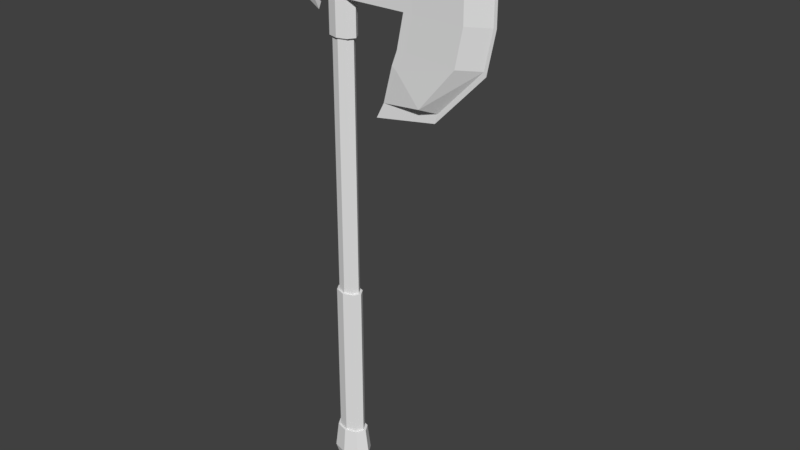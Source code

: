 # Source: axe.blend  (saved by Blender 2.79.0; exported with 4.5.12 LTS)
import bpy
from mathutils import Matrix  # noqa: F401  (used for matrix-valued properties, if any)

bpy.ops.wm.read_factory_settings(use_empty=True)
scene = bpy.context.scene
scene.name = 'Scene'

# ---- collections
col_collection_1 = bpy.data.collections.new('Collection 1'); scene.collection.children.link(col_collection_1)

# ---- materials (node trees are filled in below, after node groups)
mat_material_001 = bpy.data.materials.new('Material.001')
mat_material_001.alpha_threshold = 0.0
mat_material_001.use_transparent_shadow = False
mat_material_001.roughness = 0.5
mat_material_001.specular_intensity = 0.8447

# ---- material node trees

# ---- world
world_world = bpy.data.worlds.new('World'); scene.world = world_world
world_world.color = (0.05088, 0.05088, 0.05088)
world_world.use_sun_shadow = False
world_world.sun_shadow_jitter_overblur = 0.0
world_world.cycles.sampling_method = 'MANUAL'

# ---- meshes
me_cylinder_002 = bpy.data.meshes.new('Cylinder.002')
me_cylinder_002.from_pydata([(0.0, 1.0, -3.289), (0.0, 1.0, 5.195), (0.7071, 0.7071, -3.289), (0.7071, 0.7071, 5.195), (1.0, -4.371e-08, -3.289), (1.0, -4.371e-08, 5.195), (0.7071, -0.7071, -3.289), (0.7071, -0.7071, 5.195), (-8.742e-08, -1.0, -3.289), (-8.742e-08, -1.0, 5.195), (-0.7071, -0.7071, -3.289), (-0.7071, -0.7071, 5.195), (-1.0, 1.192e-08, -3.289), (-1.0, 1.192e-08, 5.195), (-0.7071, 0.7071, -3.289), (-0.7071, 0.7071, 5.195), (5.345e-09, 1.205, -4.009), (0.852, 0.852, -4.009), (1.205, -5.267e-08, -4.009), (0.852, -0.852, -4.009), (-1e-07, -1.205, -4.009), (-0.852, -0.852, -4.009), (-1.205, 1.437e-08, -4.009), (-0.852, 0.852, -4.009), (3.725e-09, 1.2, -3.289), (0.8485, 0.8485, -3.289), (1.2, -5.245e-08, -3.289), (0.8485, -0.8485, -3.289), (-1.012e-07, -1.2, -3.289), (-0.8485, -0.8485, -3.289), (-1.2, 1.431e-08, -3.289), (-0.8485, 0.8485, -3.289), (9.833e-09, 1.446, -3.827), (1.022, 1.022, -3.827), (1.446, -6.32e-08, -3.827), (1.022, -1.022, -3.827), (-1.166e-07, -1.446, -3.827), (-1.022, -1.022, -3.827), (-1.446, 1.724e-08, -3.827), (-1.022, 1.022, -3.827), (0.0, 1.0, -0.0002463), (0.7071, 0.7071, -0.0002459), (1.0, -4.371e-08, -0.0002459), (0.7071, -0.7071, -0.0002459), (-8.742e-08, -1.0, -0.0002459), (-0.7071, -0.7071, -0.0002459), (-1.0, 1.192e-08, -0.0002459), (-0.7071, 0.7071, -0.0002459), (0.5657, -0.5657, -0.0002458), (0.8, -3.571e-08, -0.0002458), (0.5657, 0.5657, -0.0002458), (-4.818e-09, 0.8, -0.0002463), (0.5657, -0.5657, 5.195), (0.8, -3.571e-08, 5.195), (0.5657, 0.5657, 5.195), (-4.818e-09, 0.8, 5.195), (-0.5657, 0.5657, -0.0002458), (-0.8, 8.795e-09, -0.0002458), (-0.5657, -0.5657, -0.0002458), (-7.476e-08, -0.8, -0.0002458), (-0.5657, 0.5657, 5.195), (-0.8, 8.795e-09, 5.195), (-0.5657, -0.5657, 5.195), (-7.476e-08, -0.8, 5.195), (0.0, 1.0, 5.924), (0.0, 1.0, 6.652), (0.7071, 0.7071, 6.652), (0.7071, 0.7071, 5.924), (1.0, -4.371e-08, 5.924), (1.0, -4.371e-08, 6.652), (0.7071, -0.7071, 6.652), (0.7071, -0.7071, 5.924), (-1.0, 1.192e-08, 5.924), (-1.0, 1.192e-08, 6.652), (-0.7071, 0.7071, 6.652), (-0.7071, 0.7071, 5.924), (-0.7071, -0.7071, 5.924), (-0.7071, -0.7071, 6.652), (-8.742e-08, -1.0, 5.924), (-8.742e-08, -1.0, 6.652), (10.83, 3.749e-08, 6.74), (10.83, 3.749e-08, 5.939), (11.52, 3.749e-08, 7.54), (0.8485, 0.8485, 5.924), (0.8485, 0.8485, 6.652), (5.093, -0.8509, 5.924), (5.093, 0.8509, 6.652), (5.093, 0.8509, 5.924), (5.093, -0.8509, 6.652), (9.636e-09, 1.2, 6.652), (9.636e-09, 1.2, 5.924), (3.431, -0.5491, 4.197), (4.457, 0.8509, 7.38), (4.457, -0.8509, 7.38), (7.105, 0.102, 4.222), (10.3, 3.749e-08, 5.19), (4.619, -0.8509, 5.242), (4.243, -0.8509, 4.947), (4.243, 0.8509, 4.947), (4.619, 0.8509, 5.242), (5.093, -0.8509, 7.016), (10.91, 3.749e-08, 7.14), (5.093, 0.8509, 7.016), (9.312, 0.9383, 6.733), (9.581, -0.8509, 7.38), (9.312, -0.9486, 5.925), (9.312, 0.9383, 5.925), (9.312, -0.9486, 6.733), (9.664, 0.9383, 7.541), (6.282, -0.9486, 4.302), (8.786, -0.9486, 5.169), (8.786, 0.9383, 5.169), (6.282, 0.9383, 4.302), (9.373, 0.9383, 7.137), (9.373, -0.9486, 7.137), (4.571, -0.8509, 4.877), (5.216, -0.8509, 5.242), (5.216, 0.8509, 5.242), (4.571, 0.8509, 4.877), (5.698, 0.8509, 7.016), (5.698, -0.8509, 7.016), (5.69, 0.8509, 6.652), (5.191, -0.8509, 7.38), (5.69, -0.8509, 5.924), (5.69, 0.8509, 5.924), (5.69, -0.8509, 6.652), (5.191, 0.8509, 7.38), (1.2, -5.245e-08, 5.924), (1.2, -5.245e-08, 6.652), (0.8485, -0.8485, 6.652), (0.8485, -0.8485, 5.924), (-1.2, 1.431e-08, 5.924), (-1.2, 1.431e-08, 6.652), (-0.8485, 0.8485, 6.652), (-0.8485, 0.8485, 5.924), (-0.8485, -0.8485, 5.924), (-0.8485, -0.8485, 6.652), (-9.527e-08, -1.2, 5.924), (-9.527e-08, -1.2, 6.652), (4.457, 2.139e-09, 7.38), (5.093, 2.139e-09, 7.016), (5.093, 2.139e-09, 6.652), (9.581, 2.139e-09, 7.38), (5.191, 2.139e-09, 7.38), (5.093, 2.139e-09, 5.924), (4.619, 2.139e-09, 5.242), (4.243, -2.848e-07, 4.947), (-1.979, 0.0, 6.652), (-1.979, 0.0, 5.924), (-1.979, 0.8485, 6.652), (-1.979, 0.8485, 5.924), (-1.979, -0.8485, 5.924), (-1.979, -0.8485, 6.652), (-3.092, 0.0, 6.652), (-3.092, 0.0, 5.924), (-3.092, 0.8485, 6.652), (-3.092, 0.8485, 5.924), (-3.092, -0.8485, 5.924), (-3.092, -0.8485, 6.652), (-1.979, 0.0, 7.026), (-1.979, 0.0, 5.55), (0.0, 1.0, 7.017), (1.0, -4.371e-08, 7.017), (-1.0, 1.192e-08, 7.017), (-0.7071, -0.7071, 7.017), (-8.742e-08, -1.0, 7.017), (0.7071, 0.7071, 7.017), (0.7071, -0.7071, 7.017), (-0.7071, 0.7071, 7.017), (-0.5657, -0.5657, 7.017), (-0.8, 8.795e-09, 7.017), (0.8, -3.571e-08, 7.017), (-4.818e-09, 0.8, 7.017), (-1.68e-08, 0.0, 7.381), (-0.5657, 0.5657, 7.017), (0.5657, -0.5657, 7.017), (0.5657, 0.5657, 7.017), (-7.476e-08, -0.8, 7.017), (0.0, 1.0, 6.895), (0.0, 1.0, 6.774), (1.0, -4.371e-08, 6.895), (1.0, -4.371e-08, 6.774), (-1.0, 1.192e-08, 6.895), (-1.0, 1.192e-08, 6.774), (-0.7071, -0.7071, 6.895), (-0.7071, -0.7071, 6.774), (-8.742e-08, -1.0, 6.895), (-8.742e-08, -1.0, 6.774), (0.7071, 0.7071, 6.895), (0.7071, 0.7071, 6.774), (0.7071, -0.7071, 6.895), (0.7071, -0.7071, 6.774), (-0.7071, 0.7071, 6.895), (-0.7071, 0.7071, 6.774), (8.941e-09, 1.2, 6.895), (8.941e-09, 1.2, 6.774), (1.2, -5.394e-08, 6.895), (1.2, -5.394e-08, 6.774), (-1.2, 1.282e-08, 6.895), (-1.2, 1.282e-08, 6.774), (-0.8485, -0.8485, 6.895), (-0.8485, -0.8485, 6.774), (-9.597e-08, -1.2, 6.895), (-9.597e-08, -1.2, 6.774), (0.8485, 0.8485, 6.895), (0.8485, 0.8485, 6.774), (0.8485, -0.8485, 6.895), (0.8485, -0.8485, 6.774), (-0.8485, 0.8485, 6.895), (-0.8485, 0.8485, 6.774), (11.04, -0.005141, 6.83), (11.04, -0.005141, 5.942), (11.82, -0.005141, 7.718), (2.914, -0.6025, 3.892), (6.921, 0.09681, 4.03), (10.47, -0.005141, 5.111), (11.13, -0.005141, 7.274)], [], [(56, 51, 40, 47), (61, 62, 11, 13), (54, 55, 1, 3), (51, 50, 41, 40), (63, 52, 7, 9), (58, 57, 46, 45), (53, 54, 3, 5), (59, 58, 45, 44), (35, 36, 20, 19), (16, 17, 18, 19, 20, 21, 22, 23), (10, 12, 30, 29), (0, 2, 25, 24), (34, 35, 19, 18), (6, 8, 28, 27), (39, 32, 16, 23), (2, 4, 26, 25), (33, 34, 18, 17), (28, 29, 37, 36), (27, 28, 36, 35), (31, 24, 32, 39), (24, 25, 33, 32), (26, 27, 35, 34), (30, 31, 39, 38), (25, 26, 34, 33), (29, 30, 38, 37), (14, 0, 24, 31), (36, 37, 21, 20), (4, 6, 27, 26), (8, 10, 29, 28), (37, 38, 22, 21), (32, 33, 17, 16), (12, 14, 31, 30), (38, 39, 23, 22), (0, 40, 41, 2), (2, 41, 42, 4), (4, 42, 43, 6), (6, 43, 44, 8), (8, 44, 45, 10), (10, 45, 46, 12), (14, 47, 40, 0), (12, 46, 47, 14), (49, 53, 52, 48), (57, 56, 47, 46), (56, 60, 55, 51), (60, 61, 13, 15), (50, 49, 42, 41), (62, 63, 9, 11), (51, 55, 54, 50), (49, 48, 43, 42), (55, 60, 15, 1), (59, 63, 62, 58), (48, 52, 63, 59), (48, 59, 44, 43), (52, 53, 5, 7), (57, 61, 60, 56), (58, 62, 61, 57), (50, 54, 53, 49), (175, 171, 173), (171, 176, 173), (176, 171, 162, 166), (176, 172, 173), (170, 174, 168, 163), (174, 172, 161, 168), (170, 169, 173), (171, 175, 167, 162), (3, 1, 64, 67), (74, 65, 89, 133), (7, 5, 68, 71), (106, 103, 80, 81), (15, 13, 72, 75), (131, 134, 75, 72), (5, 3, 67, 68), (13, 11, 76, 72), (77, 73, 132, 136), (11, 9, 78, 76), (134, 90, 64, 75), (9, 7, 71, 78), (69, 70, 129, 128), (1, 15, 75, 64), (135, 131, 72, 76), (135, 137, 138, 136), (147, 132, 133, 149), (152, 136, 132, 147), (83, 90, 89, 84), (123, 125, 88, 85), (70, 79, 138, 129), (127, 130, 71, 68), (109, 94, 95, 110), (111, 95, 94, 112), (142, 104, 82), (91, 112, 94), (81, 80, 107, 105), (108, 82, 101, 113), (115, 97, 91), (107, 80, 101, 114), (113, 101, 80, 103), (140, 100, 93, 139), (140, 102, 86, 141), (146, 97, 96, 145), (145, 96, 85, 144), (124, 121, 103, 106), (116, 110, 105, 123), (110, 95, 81, 105), (119, 113, 103, 121), (120, 114, 104, 122), (115, 109, 110, 116), (124, 106, 111, 117), (117, 111, 112, 118), (126, 108, 113, 119), (125, 107, 114, 120), (143, 122, 104, 142), (115, 91, 109), (109, 91, 94), (114, 101, 82, 104), (106, 81, 95, 111), (108, 142, 82), (105, 107, 125, 123), (87, 86, 121, 124), (96, 116, 123, 85), (102, 119, 121, 86), (100, 120, 122, 93), (97, 115, 116, 96), (87, 124, 117, 99), (99, 117, 118, 98), (92, 126, 119, 102), (88, 125, 120, 100), (139, 93, 122, 143), (91, 118, 112), (118, 91, 98), (137, 130, 129, 138), (90, 134, 133, 89), (100, 140, 141, 88), (102, 140, 139, 92), (137, 135, 76, 78), (73, 74, 133, 132), (90, 83, 67, 64), (79, 77, 136, 138), (83, 127, 68, 67), (65, 66, 84, 89), (130, 137, 78, 71), (66, 69, 128, 84), (126, 143, 142, 108), (92, 139, 143, 126), (97, 146, 91), (99, 145, 144, 87), (91, 146, 98), (98, 146, 145, 99), (88, 129, 130, 85), (84, 86, 87, 83), (128, 141, 86, 84), (141, 128, 129, 88), (127, 144, 85, 130), (83, 87, 144, 127), (158, 157, 151, 152), (152, 151, 135, 136), (150, 149, 133, 134), (135, 151, 148, 131), (131, 148, 150, 134), (158, 153, 154, 157), (153, 155, 156, 154), (156, 155, 149, 150), (160, 154, 156), (154, 160, 157), (157, 160, 151), (160, 156, 150), (160, 150, 148), (148, 151, 160), (147, 149, 159), (159, 152, 147), (159, 149, 155), (152, 159, 158), (159, 153, 158), (153, 159, 155), (188, 178, 161, 166), (190, 180, 162, 167), (192, 182, 163, 168), (180, 188, 166, 162), (182, 184, 164, 163), (184, 186, 165, 164), (186, 190, 167, 165), (178, 192, 168, 161), (177, 169, 164, 165), (174, 170, 173), (169, 170, 163, 164), (172, 174, 173), (169, 177, 173), (177, 175, 173), (175, 177, 165, 167), (172, 176, 166, 161), (66, 65, 179, 189), (201, 199, 183, 185), (70, 69, 181, 191), (190, 186, 202, 206), (74, 73, 183, 193), (197, 207, 191, 181), (69, 66, 189, 181), (188, 180, 196, 204), (73, 77, 185, 183), (207, 203, 187, 191), (77, 79, 187, 185), (178, 188, 204, 194), (79, 70, 191, 187), (205, 197, 181, 189), (65, 74, 193, 179), (186, 184, 200, 202), (205, 195, 194, 204), (207, 197, 196, 206), (209, 199, 198, 208), (197, 205, 204, 196), (199, 201, 200, 198), (201, 203, 202, 200), (203, 207, 206, 202), (195, 209, 208, 194), (180, 190, 206, 196), (209, 195, 179, 193), (184, 182, 198, 200), (199, 209, 193, 183), (192, 178, 194, 208), (203, 201, 185, 187), (182, 192, 208, 198), (195, 205, 189, 179), (80, 101, 216, 210), (80, 81, 211, 210), (94, 91, 213, 214), (82, 101, 216, 212), (94, 95, 215, 214), (95, 81, 211, 215)])
_uv = me_cylinder_002.uv_layers.new(name='UVMap')
_uv.uv.foreach_set('vector', [0.8227, 0.9727, 0.8592, 0.9727, 0.8638, 0.984, 0.8181, 0.984, 0.09927, 0.9192, 0.07342, 0.8927, 0.07799, 0.8815, 0.1103, 0.9145, 0.03687, 0.983, 0.07342, 0.983, 0.07799, 0.9943, 0.0323, 0.9943, 0.8592, 0.9727, 0.8851, 0.9463, 0.8961, 0.9509, 0.8638, 0.984, 0.03687, 0.8927, 0.01103, 0.9192, 1.424e-08, 0.9145, 0.0323, 0.8814, 0.7968, 0.9088, 0.7968, 0.9463, 0.7858, 0.9509, 0.7858, 0.9042, 0.01103, 0.9566, 0.03687, 0.983, 0.0323, 0.9943, 0.0, 0.9612, 0.8227, 0.8824, 0.7968, 0.9088, 0.7858, 0.9042, 0.8181, 0.8711, 0.5518, 0.5474, 0.5051, 0.5952, 0.4999, 0.5815, 0.5388, 0.5416, 0.4448, 0.4455, 0.4998, 0.4455, 0.5388, 0.4853, 0.5388, 0.5416, 0.4999, 0.5815, 0.4448, 0.5815, 0.4059, 0.5416, 0.4059, 0.4853, 0.7968, 0.78, 0.7968, 0.8268, 0.7858, 0.8314, 0.7858, 0.7753, 0.8748, 0.8598, 0.9071, 0.8268, 0.9182, 0.8314, 0.8794, 0.8711, 0.5518, 0.4798, 0.5518, 0.5474, 0.5388, 0.5416, 0.5388, 0.4853, 0.8748, 0.747, 0.8291, 0.7469, 0.8246, 0.7357, 0.8794, 0.7357, 0.3923, 0.4798, 0.439, 0.432, 0.4448, 0.4455, 0.4059, 0.4853, 0.9071, 0.8268, 0.9071, 0.78, 0.9182, 0.7753, 0.9182, 0.8314, 0.5051, 0.432, 0.5518, 0.4798, 0.5388, 0.4853, 0.4998, 0.4455, 0.6518, 0.8557, 0.6522, 0.9072, 0.6198, 0.918, 0.6194, 0.856, 0.6522, 0.8035, 0.6518, 0.8557, 0.6194, 0.856, 0.6198, 0.7931, 0.9705, 0.4273, 0.9702, 0.4815, 0.9378, 0.4834, 0.9382, 0.4181, 0.9702, 0.4815, 0.9705, 0.5301, 0.9382, 0.5419, 0.9378, 0.4834, 0.975, 0.2647, 0.9758, 0.3096, 0.9432, 0.3223, 0.9423, 0.2681, 0.6693, 0.7021, 0.6702, 0.7539, 0.6376, 0.7645, 0.6365, 0.7021, 0.9758, 0.2092, 0.975, 0.2647, 0.9423, 0.2681, 0.9432, 0.2012, 0.6702, 0.6502, 0.6693, 0.7021, 0.6365, 0.7021, 0.6376, 0.6396, 0.8291, 0.8598, 0.8748, 0.8598, 0.8794, 0.8711, 0.8246, 0.8711, 0.5051, 0.5952, 0.439, 0.5952, 0.4448, 0.5815, 0.4999, 0.5815, 0.9071, 0.78, 0.8748, 0.747, 0.8794, 0.7357, 0.9182, 0.7753, 0.8291, 0.7469, 0.7968, 0.78, 0.7858, 0.7753, 0.8246, 0.7357, 0.439, 0.5952, 0.3923, 0.5474, 0.4059, 0.5416, 0.4448, 0.5815, 0.439, 0.432, 0.5051, 0.432, 0.4998, 0.4455, 0.4448, 0.4455, 0.7968, 0.8268, 0.8291, 0.8598, 0.8246, 0.8711, 0.7858, 0.8314, 0.3923, 0.5474, 0.3923, 0.4798, 0.4059, 0.4853, 0.4059, 0.5416, 0.8982, 0.2012, 0.8982, 0.4021, 0.8586, 0.4025, 0.8586, 0.2016, 1.0, 0.7359, 1.0, 0.9367, 0.9548, 0.9364, 0.9548, 0.7357, 0.9548, 0.7357, 0.9548, 0.9364, 0.9182, 0.9374, 0.9182, 0.7367, 0.8586, 0.2009, 0.8586, 3.098e-05, 0.9011, 0.0003497, 0.9011, 0.2012, 0.9011, 0.2012, 0.9011, 0.0003497, 0.943, 0.0, 0.943, 0.2008, 0.9378, 0.4189, 0.9378, 0.6196, 0.8956, 0.6187, 0.8956, 0.4181, 0.9423, 0.2014, 0.9423, 0.4023, 0.8982, 0.4021, 0.8982, 0.2012, 0.8956, 0.4181, 0.8956, 0.6187, 0.8533, 0.6196, 0.8533, 0.4189, 0.4216, 0.5952, 0.4216, 0.9123, 0.3923, 0.9132, 0.3923, 0.596, 0.7968, 0.9463, 0.8227, 0.9727, 0.8181, 0.984, 0.7858, 0.9509, 0.7916, 0.3175, 0.7916, 0.0001539, 0.8269, 0.0003198, 0.8269, 0.3176, 0.09927, 0.9566, 0.09927, 0.9192, 0.1103, 0.9145, 0.1103, 0.9613, 0.8851, 0.9463, 0.8851, 0.9088, 0.8961, 0.9042, 0.8961, 0.9509, 0.07342, 0.8927, 0.03687, 0.8927, 0.0323, 0.8814, 0.07799, 0.8815, 0.8269, 0.3176, 0.8269, 0.0003198, 0.8586, 0.0, 0.8586, 0.3173, 0.8851, 0.9088, 0.8592, 0.8824, 0.8638, 0.8711, 0.8961, 0.9042, 0.07342, 0.983, 0.09927, 0.9566, 0.1103, 0.9613, 0.07799, 0.9943, 0.8193, 0.4181, 0.8193, 0.7354, 0.7858, 0.7357, 0.7858, 0.4183, 0.8533, 0.4183, 0.8533, 0.7356, 0.8193, 0.7354, 0.8193, 0.4181, 0.8592, 0.8824, 0.8227, 0.8824, 0.8181, 0.8711, 0.8638, 0.8711, 0.01103, 0.9192, 0.01103, 0.9566, 0.0, 0.9612, 1.424e-08, 0.9145, 0.5856, 0.432, 0.5856, 0.749, 0.5518, 0.7497, 0.5518, 0.4326, 0.6194, 0.4326, 0.6194, 0.7497, 0.5856, 0.749, 0.5856, 0.432, 0.4578, 0.5954, 0.4578, 0.9125, 0.4216, 0.9123, 0.4216, 0.5952, 0.9268, 0.6308, 0.9526, 0.6573, 0.9088, 0.676, 0.9526, 0.6573, 0.9526, 0.6947, 0.9088, 0.676, 0.9526, 0.6947, 0.9526, 0.6573, 0.9636, 0.6526, 0.9636, 0.6994, 0.9526, 0.6947, 0.9268, 0.7211, 0.9088, 0.676, 0.8644, 0.6947, 0.8902, 0.7211, 0.8856, 0.7324, 0.8533, 0.6994, 0.8902, 0.7211, 0.9268, 0.7211, 0.9313, 0.7324, 0.8856, 0.7324, 0.8644, 0.6947, 0.8644, 0.6573, 0.9088, 0.676, 0.9526, 0.6573, 0.9268, 0.6308, 0.9313, 0.6196, 0.9636, 0.6526, 0.4364, 0.9988, 0.4361, 0.9583, 0.4796, 0.9584, 0.4799, 0.9989, 0.4217, 0.07769, 0.4042, 0.1209, 0.3923, 0.1209, 0.4133, 0.06905, 0.2041, 0.9996, 0.2034, 0.9621, 0.2469, 0.9626, 0.2475, 1.0, 0.1077, 0.7517, 0.1559, 0.7533, 0.1547, 0.8375, 0.1069, 0.8359, 0.835, 0.3176, 0.8359, 0.3608, 0.7924, 0.3608, 0.7916, 0.3176, 0.6073, 0.3843, 0.5566, 0.3628, 0.565, 0.3542, 0.6073, 0.3721, 0.2034, 0.9621, 0.2041, 0.9159, 0.2475, 0.9163, 0.2469, 0.9626, 0.8359, 0.3608, 0.835, 0.404, 0.7916, 0.404, 0.7924, 0.3608, 0.5062, 0.07769, 0.464, 0.0598, 0.4639, 0.04758, 0.5146, 0.06905, 0.3926, 0.9995, 0.3923, 0.9567, 0.4358, 0.9567, 0.4361, 0.9995, 0.5566, 0.3628, 0.5356, 0.311, 0.5475, 0.311, 0.565, 0.3542, 0.3923, 0.9567, 0.3926, 0.9132, 0.4361, 0.9132, 0.4358, 0.9567, 0.464, 0.182, 0.5062, 0.1641, 0.5146, 0.1727, 0.464, 0.1942, 0.4361, 0.9583, 0.4364, 0.9132, 0.4799, 0.9133, 0.4796, 0.9584, 0.6579, 0.3628, 0.6073, 0.3843, 0.6073, 0.3721, 0.6495, 0.3542, 0.3206, 0.779, 0.3178, 0.7277, 0.3612, 0.7256, 0.364, 0.7769, 0.4639, 7.282e-09, 0.4639, 0.04758, 0.4133, 0.06905, 0.4133, 0.0, 0.5146, 0.0, 0.5146, 0.06905, 0.4639, 0.04758, 0.4639, 7.282e-09, 0.123, 0.2386, 0.1241, 0.19, 0.1676, 0.1914, 0.1665, 0.24, 0.3019, 0.3801, 0.3454, 0.378, 0.3471, 0.4144, 0.3036, 0.4165, 0.5062, 0.1641, 0.5237, 0.1209, 0.5356, 0.1209, 0.5146, 0.1727, 0.6073, 0.2377, 0.6579, 0.2592, 0.6495, 0.2678, 0.6073, 0.2499, 0.7916, 0.2442, 0.7289, 0.1937, 0.735, 0.0, 0.7916, 0.09271, 0.6789, 0.09265, 0.735, 0.0, 0.7289, 0.1937, 0.6789, 0.2441, 0.7297, 0.5369, 0.6789, 0.5369, 0.7298, 0.4181, 0.7677, 0.4181, 0.6789, 0.2441, 0.7289, 0.1937, 0.2891, 0.06569, 0.3368, 0.06337, 0.3398, 0.1569, 0.2916, 0.1592, 0.2034, 0.7762, 0.2012, 0.8814, 0.1784, 0.8432, 0.1799, 0.7578, 0.2427, 0.4514, 0.2478, 0.4712, 0.2057, 0.5225, 0.3398, 0.1569, 0.3368, 0.06337, 0.3605, 0.0573, 0.3637, 0.152, 0.1799, 0.7578, 0.1784, 0.8432, 0.1547, 0.8375, 0.1559, 0.7533, 0.5923, 0.9371, 0.5923, 0.9891, 0.5537, 0.9891, 0.5537, 0.9371, 0.5295, 0.6472, 0.5295, 0.5952, 0.5512, 0.5952, 0.5512, 0.6472, 0.5068, 0.6472, 0.5068, 0.5952, 0.5295, 0.5953, 0.5295, 0.6472, 0.6784, 0.5876, 0.6784, 0.6396, 0.6365, 0.6396, 0.6365, 0.5876, 0.1143, 0.5317, 0.1577, 0.5332, 0.1559, 0.7533, 0.1077, 0.7517, 0.2626, 0.411, 0.248, 0.1935, 0.2916, 0.1592, 0.3019, 0.3801, 0.248, 0.1935, 0.2459, 0.09968, 0.2891, 0.06569, 0.2916, 0.1592, 0.1794, 0.5344, 0.1799, 0.7578, 0.1559, 0.7533, 0.1577, 0.5332, 0.3671, 0.3764, 0.3637, 0.152, 0.3777, 0.1385, 0.3902, 0.4063, 0.2427, 0.4514, 0.2034, 0.3488, 0.248, 0.1935, 0.2626, 0.411, 0.1143, 0.5317, 0.1077, 0.7517, 0.06352, 0.7183, 0.07443, 0.5016, 0.07443, 0.5016, 0.06352, 0.7183, 0.01629, 0.5649, 0.05384, 0.4618, 0.2021, 0.5044, 0.2034, 0.7762, 0.1799, 0.7578, 0.1794, 0.5344, 0.3454, 0.378, 0.3398, 0.1569, 0.3637, 0.152, 0.3671, 0.3764, 0.7297, 0.8051, 0.6789, 0.8051, 0.6789, 0.5369, 0.7297, 0.5369, 0.2427, 0.4514, 0.2057, 0.5225, 0.2034, 0.3488, 0.7916, 0.2442, 0.7677, 0.4181, 0.7289, 0.1937, 0.3637, 0.152, 0.3605, 0.0573, 0.3826, 0.01843, 0.3777, 0.1385, 0.1077, 0.7517, 0.1069, 0.8359, 0.06316, 0.8029, 0.06352, 0.7183, 0.7858, 0.5317, 0.7297, 0.5369, 0.7298, 0.4181, 0.2916, 0.1592, 0.3398, 0.1569, 0.3454, 0.378, 0.3019, 0.3801, 0.1153, 0.4956, 0.1588, 0.497, 0.1577, 0.5332, 0.1143, 0.5317, 0.2643, 0.4474, 0.2626, 0.411, 0.3019, 0.3801, 0.3036, 0.4165, 0.1805, 0.4978, 0.1794, 0.5344, 0.1577, 0.5332, 0.1588, 0.497, 0.3688, 0.4134, 0.3671, 0.3764, 0.3902, 0.4063, 0.3923, 0.4511, 0.2478, 0.4712, 0.2427, 0.4514, 0.2626, 0.411, 0.2643, 0.4474, 0.1153, 0.4956, 0.1143, 0.5317, 0.07443, 0.5016, 0.07551, 0.4655, 0.07551, 0.4655, 0.07443, 0.5016, 0.05384, 0.4618, 0.0586, 0.4421, 0.2034, 0.46, 0.2021, 0.5044, 0.1794, 0.5344, 0.1805, 0.4978, 0.3471, 0.4144, 0.3454, 0.378, 0.3671, 0.3764, 0.3688, 0.4134, 0.7297, 0.8499, 0.6789, 0.8499, 0.6789, 0.8051, 0.7297, 0.8051, 0.7677, 0.4181, 0.684, 0.3496, 0.6789, 0.2441, 0.684, 0.3496, 0.7677, 0.4181, 0.684, 0.3697, 0.3178, 0.7277, 0.3157, 0.6755, 0.3592, 0.6734, 0.3612, 0.7256, 0.1241, 0.19, 0.1261, 0.1358, 0.1696, 0.1373, 0.1676, 0.1914, 0.5295, 0.6991, 0.5295, 0.6472, 0.5512, 0.6472, 0.5512, 0.6991, 0.5923, 0.8851, 0.5923, 0.9371, 0.5537, 0.9371, 0.5537, 0.8851, 0.6789, 0.311, 0.6579, 0.3628, 0.6495, 0.3542, 0.667, 0.311, 0.464, 0.0598, 0.4217, 0.07769, 0.4133, 0.06905, 0.4639, 0.04758, 0.5356, 0.311, 0.5566, 0.2592, 0.565, 0.2678, 0.5475, 0.311, 0.5237, 0.1209, 0.5062, 0.07769, 0.5146, 0.06905, 0.5356, 0.1209, 0.5566, 0.2592, 0.6073, 0.2377, 0.6073, 0.2499, 0.565, 0.2678, 0.4042, 0.1209, 0.4217, 0.1641, 0.4133, 0.1727, 0.3923, 0.1209, 0.6579, 0.2592, 0.6789, 0.311, 0.667, 0.311, 0.6495, 0.2678, 0.4217, 0.1641, 0.464, 0.182, 0.464, 0.1942, 0.4133, 0.1727, 0.7805, 0.8051, 0.7297, 0.8051, 0.7297, 0.5369, 0.7858, 0.5317, 0.7805, 0.8499, 0.7297, 0.8499, 0.7297, 0.8051, 0.7805, 0.8051, 0.5068, 0.5952, 0.5068, 0.6472, 0.4578, 0.6134, 0.6784, 0.5356, 0.6784, 0.5876, 0.6365, 0.5876, 0.6365, 0.5356, 0.4578, 0.6134, 0.5068, 0.6472, 0.5068, 0.6991, 0.5068, 0.6991, 0.5068, 0.6472, 0.5295, 0.6472, 0.5295, 0.6992, 0.3471, 0.4144, 0.3592, 0.6734, 0.3157, 0.6755, 0.3036, 0.4165, 0.1665, 0.24, 0.1588, 0.497, 0.1153, 0.4956, 0.123, 0.2386, 0.464, 0.1942, 0.464, 0.432, 0.4132, 0.432, 0.4133, 0.1727, 0.464, 0.432, 0.464, 0.1942, 0.5146, 0.1727, 0.5148, 0.432, 0.6073, 0.2377, 0.6072, 2.913e-08, 0.6581, 0.0, 0.6579, 0.2592, 0.5566, 0.2592, 0.5564, 0.0, 0.6072, 2.913e-08, 0.6073, 0.2377, 0.3704, 0.9138, 0.327, 0.9159, 0.3238, 0.848, 0.3672, 0.8459, 0.3672, 0.8459, 0.3238, 0.848, 0.3206, 0.779, 0.364, 0.7769, 0.1282, 0.06739, 0.1716, 0.06885, 0.1696, 0.1373, 0.1261, 0.1358, 0.6579, 0.3628, 0.6579, 0.4319, 0.6073, 0.4319, 0.6073, 0.3843, 0.6073, 0.3843, 0.6073, 0.4319, 0.5566, 0.4319, 0.5566, 0.3628, 0.6194, 0.5356, 0.6194, 0.4838, 0.6628, 0.4838, 0.6628, 0.5356, 0.6194, 0.4838, 0.6194, 0.432, 0.6628, 0.432, 0.6628, 0.4838, 0.1302, 0.0, 0.1737, 0.001463, 0.1716, 0.06885, 0.1282, 0.06739, 0.1103, 0.9333, 0.1773, 0.9333, 0.1773, 0.9851, 0.1773, 0.9333, 0.1103, 0.9333, 0.1773, 0.8814, 0.1773, 0.8814, 0.1103, 0.9333, 0.1109, 0.8814, 0.1103, 0.9333, 0.1773, 0.9851, 0.1109, 0.9851, 0.4578, 0.7492, 0.48, 0.6992, 0.48, 0.7494, 0.48, 0.7494, 0.48, 0.7997, 0.4578, 0.7492, 0.48, 0.8499, 0.48, 0.9001, 0.4578, 0.8497, 0.4578, 0.8497, 0.48, 0.7997, 0.48, 0.8499, 0.487, 0.9369, 0.4873, 0.8851, 0.5537, 0.8851, 0.4873, 0.9888, 0.487, 0.9369, 0.5537, 0.9888, 0.487, 0.9369, 0.5537, 0.937, 0.5537, 0.9888, 0.5537, 0.937, 0.487, 0.9369, 0.5537, 0.8851, 0.1777, 0.9671, 0.1773, 0.9266, 0.1846, 0.9266, 0.1849, 0.9671, 0.6551, 0.8482, 0.6544, 0.8108, 0.6617, 0.8109, 0.6623, 0.8483, 0.8447, 0.404, 0.8439, 0.3608, 0.8511, 0.3608, 0.852, 0.404, 0.6544, 0.8108, 0.6551, 0.7645, 0.6623, 0.7646, 0.6617, 0.8109, 0.8439, 0.3608, 0.8447, 0.3176, 0.852, 0.3176, 0.8511, 0.3608, 0.8964, 0.9575, 0.8961, 0.9146, 0.9034, 0.9146, 0.9037, 0.9575, 0.8961, 0.9146, 0.8964, 0.8711, 0.9037, 0.8711, 0.9034, 0.9146, 0.1773, 0.9266, 0.1777, 0.8814, 0.1849, 0.8815, 0.1846, 0.9266, 0.8902, 0.6308, 0.8644, 0.6573, 0.8533, 0.6526, 0.8856, 0.6196, 0.8902, 0.7211, 0.8644, 0.6947, 0.9088, 0.676, 0.8644, 0.6573, 0.8644, 0.6947, 0.8533, 0.6994, 0.8533, 0.6526, 0.9268, 0.7211, 0.8902, 0.7211, 0.9088, 0.676, 0.8644, 0.6573, 0.8902, 0.6308, 0.9088, 0.676, 0.8902, 0.6308, 0.9268, 0.6308, 0.9088, 0.676, 0.9268, 0.6308, 0.8902, 0.6308, 0.8856, 0.6196, 0.9313, 0.6196, 0.9268, 0.7211, 0.9526, 0.6947, 0.9636, 0.6994, 0.9313, 0.7324, 0.1852, 0.9671, 0.1849, 0.9266, 0.1922, 0.9266, 0.1925, 0.9671, 0.6922, 0.9853, 0.6534, 0.9456, 0.6645, 0.941, 0.6968, 0.974, 0.663, 0.8482, 0.6623, 0.8108, 0.6696, 0.8109, 0.6702, 0.8483, 0.5303, 0.8738, 0.576, 0.8738, 0.5806, 0.8851, 0.5257, 0.8851, 0.8367, 0.404, 0.8359, 0.3608, 0.8431, 0.3608, 0.8439, 0.404, 0.7858, 0.8896, 0.7858, 0.9457, 0.7748, 0.941, 0.7748, 0.8942, 0.6623, 0.8108, 0.663, 0.7645, 0.6702, 0.7646, 0.6696, 0.8109, 0.498, 0.794, 0.498, 0.8408, 0.487, 0.8455, 0.487, 0.7893, 0.8359, 0.3608, 0.8367, 0.3176, 0.8439, 0.3176, 0.8431, 0.3608, 0.7858, 0.9457, 0.747, 0.9853, 0.7425, 0.974, 0.7748, 0.941, 0.904, 0.9575, 0.9037, 0.9146, 0.9109, 0.9146, 0.9113, 0.9575, 0.5303, 0.761, 0.498, 0.794, 0.487, 0.7893, 0.5257, 0.7497, 0.9037, 0.9146, 0.904, 0.8711, 0.9113, 0.8711, 0.9109, 0.9146, 0.747, 0.8499, 0.7858, 0.8896, 0.7748, 0.8942, 0.7425, 0.8612, 0.1849, 0.9266, 0.1852, 0.8814, 0.1925, 0.8815, 0.1922, 0.9266, 0.576, 0.8738, 0.6083, 0.8408, 0.6194, 0.8455, 0.5806, 0.8851, 0.6706, 0.8429, 0.6702, 0.7943, 0.6775, 0.7943, 0.6778, 0.8429, 0.671, 0.7401, 0.6702, 0.6951, 0.6775, 0.6952, 0.6783, 0.7401, 0.6701, 0.432, 0.671, 0.4838, 0.6638, 0.4838, 0.6628, 0.432, 0.6702, 0.6951, 0.671, 0.6396, 0.6783, 0.6397, 0.6775, 0.6952, 0.671, 0.4838, 0.6701, 0.5356, 0.6628, 0.5356, 0.6638, 0.4838, 0.6714, 0.5356, 0.671, 0.4842, 0.6783, 0.4842, 0.6787, 0.5356, 0.671, 0.4842, 0.6714, 0.432, 0.6787, 0.432, 0.6783, 0.4842, 0.6702, 0.7943, 0.6706, 0.7401, 0.6778, 0.7402, 0.6775, 0.7943, 0.498, 0.8408, 0.5303, 0.8738, 0.5257, 0.8851, 0.487, 0.8455, 0.6534, 0.8895, 0.6922, 0.8499, 0.6968, 0.8612, 0.6645, 0.8942, 0.6083, 0.8408, 0.6083, 0.794, 0.6194, 0.7893, 0.6194, 0.8455, 0.6534, 0.9456, 0.6534, 0.8895, 0.6645, 0.8942, 0.6645, 0.941, 0.576, 0.761, 0.5303, 0.761, 0.5257, 0.7497, 0.5806, 0.7497, 0.747, 0.9853, 0.6922, 0.9853, 0.6968, 0.974, 0.7425, 0.974, 0.6083, 0.794, 0.576, 0.761, 0.5806, 0.7497, 0.6194, 0.7893, 0.6922, 0.8499, 0.747, 0.8499, 0.7425, 0.8612, 0.6968, 0.8612, 0.1547, 0.8375, 0.1784, 0.8432, 0.186, 0.8572, 0.1597, 0.8509, 0.3368, 0.06337, 0.2891, 0.06569, 0.2886, 0.0524, 0.3416, 0.04983, 0.6255, 0.7931, 0.6194, 0.568, 0.6365, 0.5356, 0.6365, 0.7814, 0.3826, 0.01843, 0.3605, 0.0573, 0.3678, 0.0431, 0.3923, 0.0, 0.01107, 0.608, 0.06316, 0.8029, 0.0582, 0.8124, 0.0, 0.5965, 0.06316, 0.8029, 0.1069, 0.8359, 0.1067, 0.8491, 0.0582, 0.8124])
me_cylinder_002.materials.append(mat_material_001)
me_cylinder_002.use_remesh_preserve_volume = False
me_cylinder_002.use_remesh_preserve_attributes = False
me_cylinder_002.use_mirror_vertex_groups = False
me_cylinder_002.update()

# ---- objects
ob_cylinder_001 = bpy.data.objects.new('Cylinder.001', me_cylinder_002)

# ---- transforms, parenting, visibility, modifiers, constraints
ob_cylinder_001.location = (0.6321, -0.5705, -2.056)
ob_cylinder_001.scale = (0.1221, 0.08512, 0.4134)
ob_cylinder_001.lineart.crease_threshold = 0.0

# ---- collection membership
col_collection_1.objects.link(ob_cylinder_001)

# ---- scene / render settings (as saved in the file)
scene.frame_start = 1; scene.frame_end = 250; scene.frame_set(1)
scene.render.engine = 'BLENDER_EEVEE_NEXT'
scene.render.resolution_percentage = 50
scene.render.dither_intensity = 0.0
scene.cycles.use_denoising = False
scene.cycles.samples = 128
scene.cycles.sampling_pattern = 'TABULATED_SOBOL'
scene.cycles.use_adaptive_sampling = False
scene.cycles.use_light_tree = False
scene.cycles.blur_glossy = 0.0
scene.cycles.sample_clamp_indirect = 0.0
scene.view_settings.view_transform = 'Standard'
bpy.context.view_layer.update()

# ---- added for rendering (the .blend has no active camera and no usable light): camera, sun
cam_auto = bpy.data.cameras.new('AutoCamera')
cam_auto.lens = 50.0
cam_auto.sensor_width = 36.0
cam_auto.clip_end = 1000.0
ob_auto_camera = bpy.data.objects.new('AutoCamera', cam_auto)
scene.collection.objects.link(ob_auto_camera)
ob_auto_camera.location = (5.96096, -6.32588, 2.54758)
ob_auto_camera.rotation_euler = (1.09748, -7.21219e-08, 0.694738)
scene.camera = ob_auto_camera
light_auto_sun = bpy.data.lights.new('AutoSun', 'SUN')
light_auto_sun.energy = 3.0
light_auto_sun.angle = 0.0523599
ob_auto_sun = bpy.data.objects.new('AutoSun', light_auto_sun)
scene.collection.objects.link(ob_auto_sun)
ob_auto_sun.rotation_euler = (0.872665, 0.174533, 0.523599)
bpy.context.view_layer.update()
